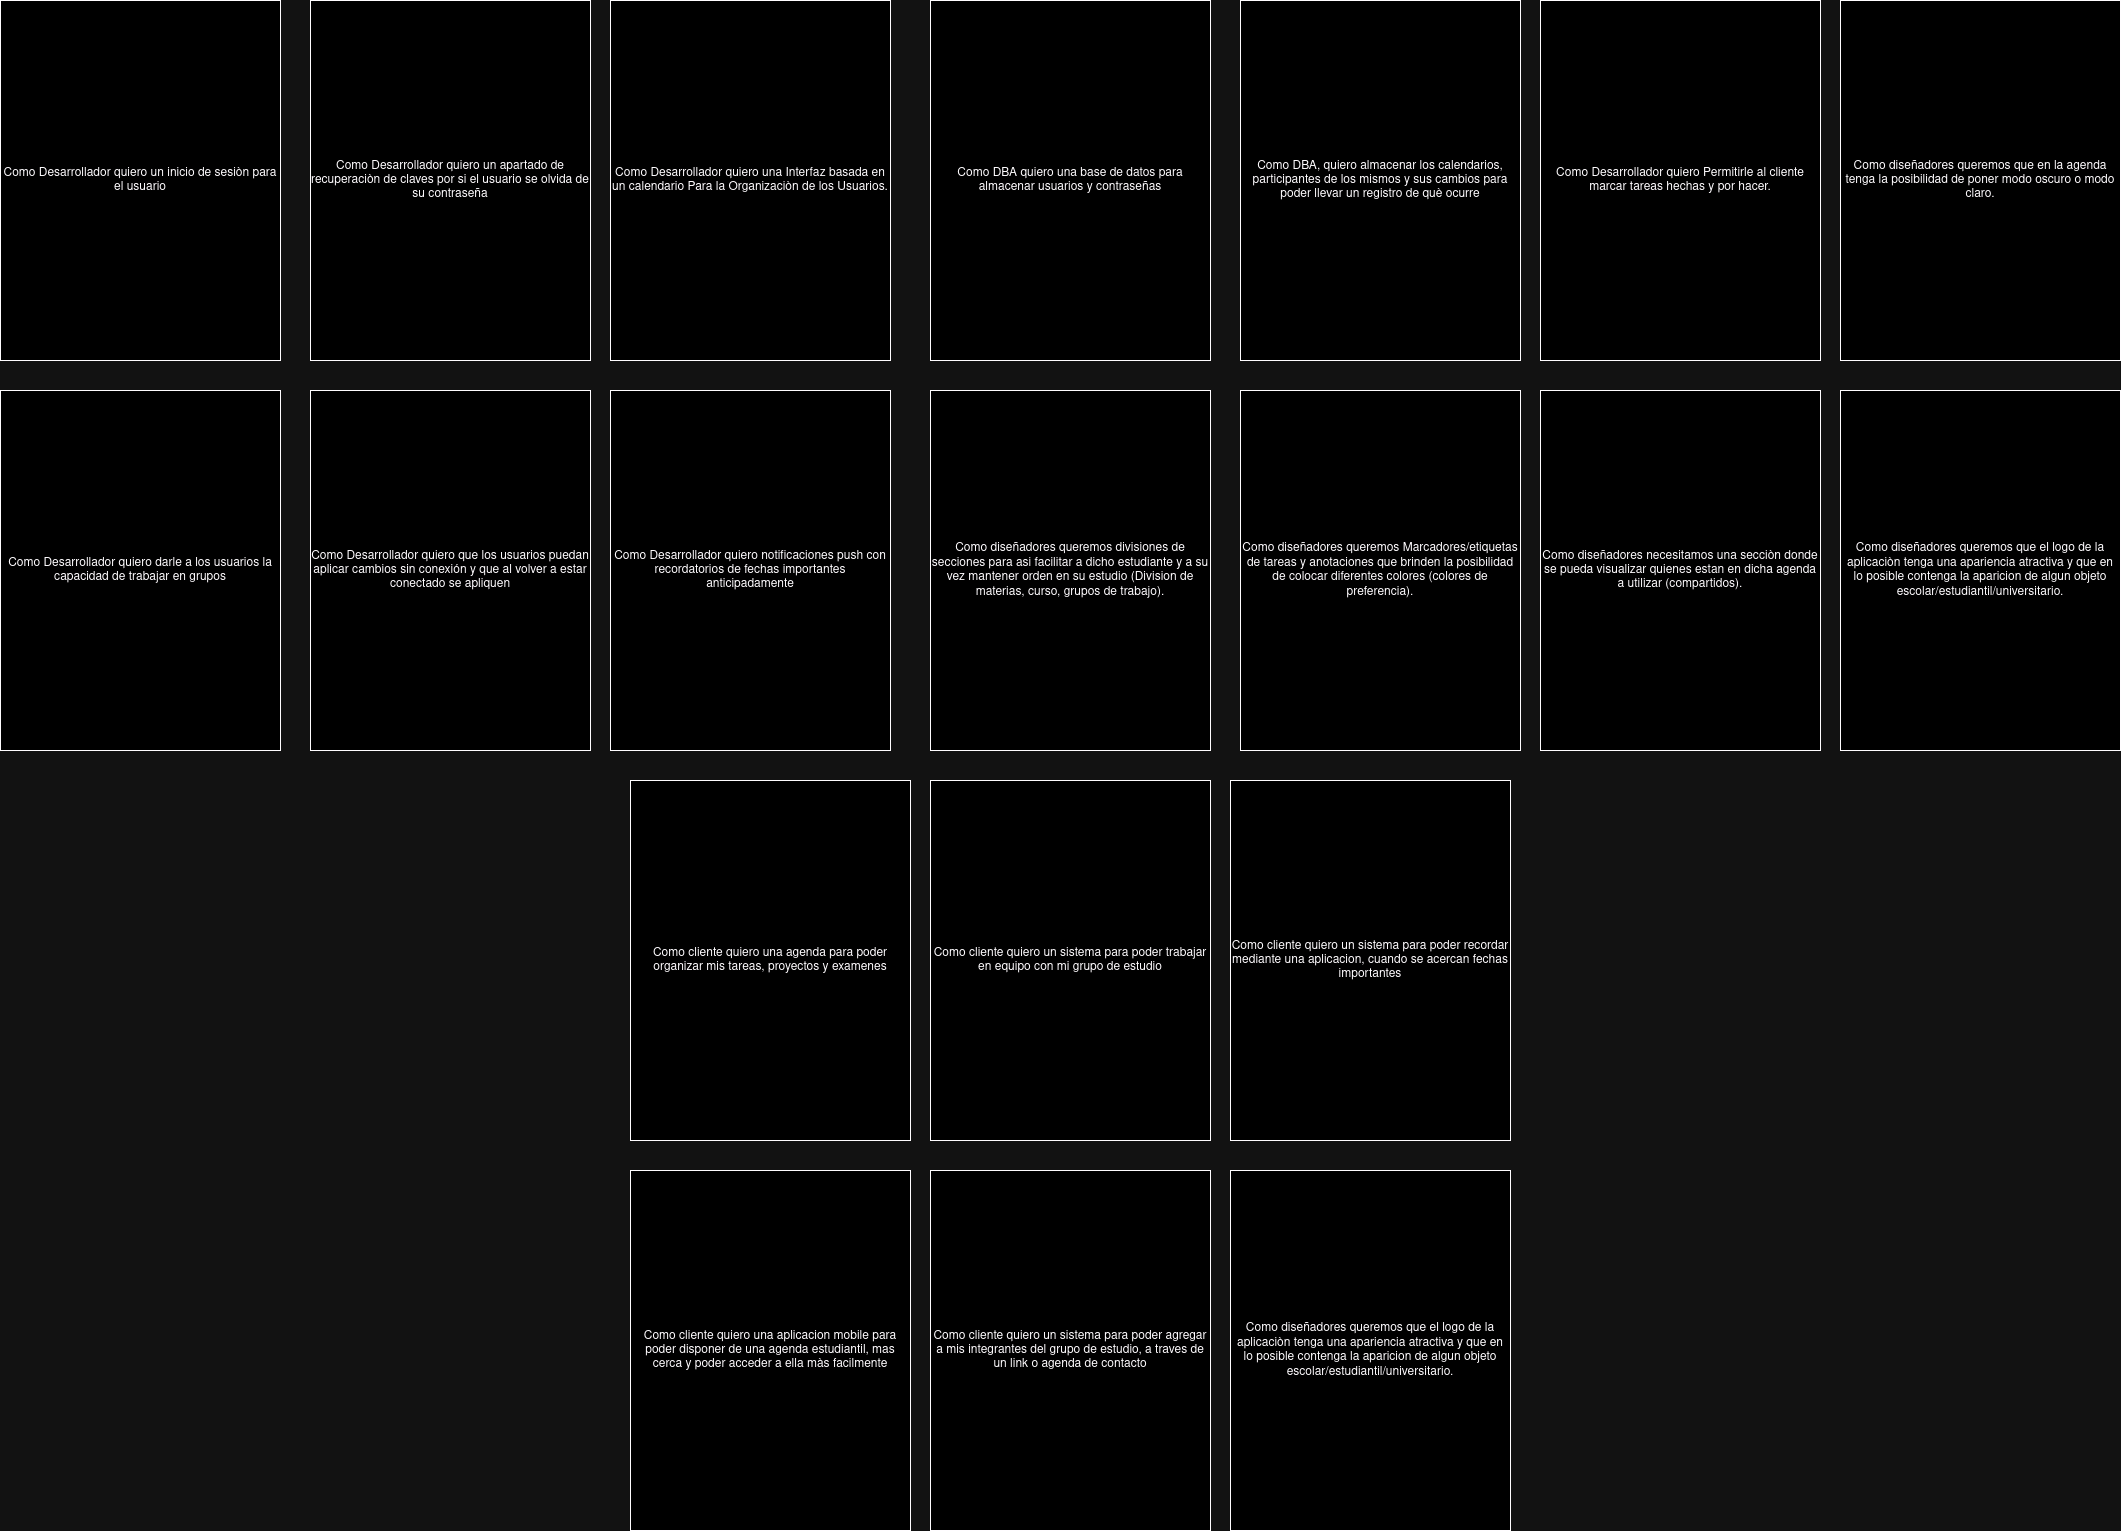

The diagram above was exported from draw.io. Its source (the exported page's mxGraphModel, read from the mxfile embedded in the PNG):
<mxGraphModel dx="1137" dy="1752" grid="1" gridSize="10" guides="1" tooltips="1" connect="1" arrows="1" fold="1" page="1" pageScale="1" pageWidth="827" pageHeight="1169" math="0" shadow="0">
  <root>
    <mxCell id="0" />
    <mxCell id="1" parent="0" />
    <mxCell id="JTK6pnFSFrWq51GecEQj-1" value="Como Desarrollador quiero un inicio de sesiòn para el usuario" style="rounded=0;whiteSpace=wrap;html=1;" vertex="1" parent="1">
      <mxGeometry y="-10" width="280" height="360" as="geometry" />
    </mxCell>
    <mxCell id="JTK6pnFSFrWq51GecEQj-2" value="Como Desarrollador quiero un apartado de recuperaciòn de claves por si el usuario se olvida de su contraseña" style="rounded=0;whiteSpace=wrap;html=1;" vertex="1" parent="1">
      <mxGeometry x="310" y="-10" width="280" height="360" as="geometry" />
    </mxCell>
    <mxCell id="JTK6pnFSFrWq51GecEQj-3" value="Como Desarrollador quiero una Interfaz basada en un calendario Para la Organizaciòn de los Usuarios." style="rounded=0;whiteSpace=wrap;html=1;" vertex="1" parent="1">
      <mxGeometry x="610" y="-10" width="280" height="360" as="geometry" />
    </mxCell>
    <mxCell id="JTK6pnFSFrWq51GecEQj-4" value="Como Desarrollador quiero darle a los usuarios la capacidad de trabajar en grupos" style="rounded=0;whiteSpace=wrap;html=1;" vertex="1" parent="1">
      <mxGeometry y="380" width="280" height="360" as="geometry" />
    </mxCell>
    <mxCell id="JTK6pnFSFrWq51GecEQj-5" value="Como Desarrollador quiero que los usuarios puedan aplicar cambios sin conexión y que al volver a estar conectado se apliquen" style="rounded=0;whiteSpace=wrap;html=1;" vertex="1" parent="1">
      <mxGeometry x="310" y="380" width="280" height="360" as="geometry" />
    </mxCell>
    <mxCell id="JTK6pnFSFrWq51GecEQj-6" value="Como Desarrollador quiero notificaciones push con recordatorios de fechas importantes anticipadamente" style="rounded=0;whiteSpace=wrap;html=1;" vertex="1" parent="1">
      <mxGeometry x="610" y="380" width="280" height="360" as="geometry" />
    </mxCell>
    <mxCell id="JTK6pnFSFrWq51GecEQj-13" value="Como DBA quiero una base de datos para almacenar usuarios y contraseñas" style="rounded=0;whiteSpace=wrap;html=1;" vertex="1" parent="1">
      <mxGeometry x="930" y="-10" width="280" height="360" as="geometry" />
    </mxCell>
    <mxCell id="JTK6pnFSFrWq51GecEQj-14" value="Como DBA, quiero almacenar los calendarios, participantes de los mismos y sus cambios para poder llevar un registro de què ocurre" style="rounded=0;whiteSpace=wrap;html=1;" vertex="1" parent="1">
      <mxGeometry x="1240" y="-10" width="280" height="360" as="geometry" />
    </mxCell>
    <mxCell id="JTK6pnFSFrWq51GecEQj-15" value="Como Desarrollador quiero Permitirle al cliente marcar tareas hechas y por hacer." style="rounded=0;whiteSpace=wrap;html=1;" vertex="1" parent="1">
      <mxGeometry x="1540" y="-10" width="280" height="360" as="geometry" />
    </mxCell>
    <mxCell id="JTK6pnFSFrWq51GecEQj-19" value="&lt;div&gt;Como diseñadores queremos divisiones de secciones para asi facilitar a dicho estudiante y a su vez mantener orden en su estudio (Division de materias, curso, grupos de trabajo).&lt;br&gt;&lt;/div&gt;" style="rounded=0;whiteSpace=wrap;html=1;" vertex="1" parent="1">
      <mxGeometry x="930" y="380" width="280" height="360" as="geometry" />
    </mxCell>
    <mxCell id="JTK6pnFSFrWq51GecEQj-20" value="Como diseñadores queremos Marcadores/etiquetas de tareas y anotaciones que brinden la posibilidad de colocar diferentes colores (colores de preferencia)." style="rounded=0;whiteSpace=wrap;html=1;" vertex="1" parent="1">
      <mxGeometry x="1240" y="380" width="280" height="360" as="geometry" />
    </mxCell>
    <mxCell id="JTK6pnFSFrWq51GecEQj-21" value="Como diseñadores necesitamos una secciòn donde se pueda visualizar quienes estan en dicha agenda a utilizar (compartidos)." style="rounded=0;whiteSpace=wrap;html=1;" vertex="1" parent="1">
      <mxGeometry x="1540" y="380" width="280" height="360" as="geometry" />
    </mxCell>
    <mxCell id="JTK6pnFSFrWq51GecEQj-22" value="Como diseñadores queremos que en la agenda tenga la posibilidad de poner modo oscuro o modo claro." style="rounded=0;whiteSpace=wrap;html=1;" vertex="1" parent="1">
      <mxGeometry x="1840" y="-10" width="280" height="360" as="geometry" />
    </mxCell>
    <mxCell id="JTK6pnFSFrWq51GecEQj-23" value="Como diseñadores queremos que el logo de la aplicaciòn tenga una apariencia atractiva y que en lo posible contenga la aparicion de algun objeto escolar/estudiantil/universitario. " style="rounded=0;whiteSpace=wrap;html=1;" vertex="1" parent="1">
      <mxGeometry x="1840" y="380" width="280" height="360" as="geometry" />
    </mxCell>
    <mxCell id="JTK6pnFSFrWq51GecEQj-25" value="Como cliente quiero una agenda para poder organizar mis tareas, proyectos y examenes" style="rounded=0;whiteSpace=wrap;html=1;" vertex="1" parent="1">
      <mxGeometry x="630" y="770" width="280" height="360" as="geometry" />
    </mxCell>
    <mxCell id="JTK6pnFSFrWq51GecEQj-26" value="Como cliente quiero un sistema para poder trabajar en equipo con mi grupo de estudio" style="rounded=0;whiteSpace=wrap;html=1;" vertex="1" parent="1">
      <mxGeometry x="930" y="770" width="280" height="360" as="geometry" />
    </mxCell>
    <mxCell id="JTK6pnFSFrWq51GecEQj-27" value="Como cliente quiero una aplicacion mobile para poder disponer de una agenda estudiantil, mas cerca y poder acceder a ella màs facilmente" style="rounded=0;whiteSpace=wrap;html=1;" vertex="1" parent="1">
      <mxGeometry x="630" y="1160" width="280" height="360" as="geometry" />
    </mxCell>
    <mxCell id="JTK6pnFSFrWq51GecEQj-28" value="Como cliente quiero un sistema para poder agregar a mis integrantes del grupo de estudio, a traves de un link o agenda de contacto" style="rounded=0;whiteSpace=wrap;html=1;" vertex="1" parent="1">
      <mxGeometry x="930" y="1160" width="280" height="360" as="geometry" />
    </mxCell>
    <mxCell id="JTK6pnFSFrWq51GecEQj-29" value="Como cliente quiero un sistema para poder recordar mediante una aplicacion, cuando se acercan fechas importantes" style="rounded=0;whiteSpace=wrap;html=1;" vertex="1" parent="1">
      <mxGeometry x="1230" y="770" width="280" height="360" as="geometry" />
    </mxCell>
    <mxCell id="JTK6pnFSFrWq51GecEQj-30" value="Como diseñadores queremos que el logo de la aplicaciòn tenga una apariencia atractiva y que en lo posible contenga la aparicion de algun objeto escolar/estudiantil/universitario. " style="rounded=0;whiteSpace=wrap;html=1;" vertex="1" parent="1">
      <mxGeometry x="1230" y="1160" width="280" height="360" as="geometry" />
    </mxCell>
  </root>
</mxGraphModel>